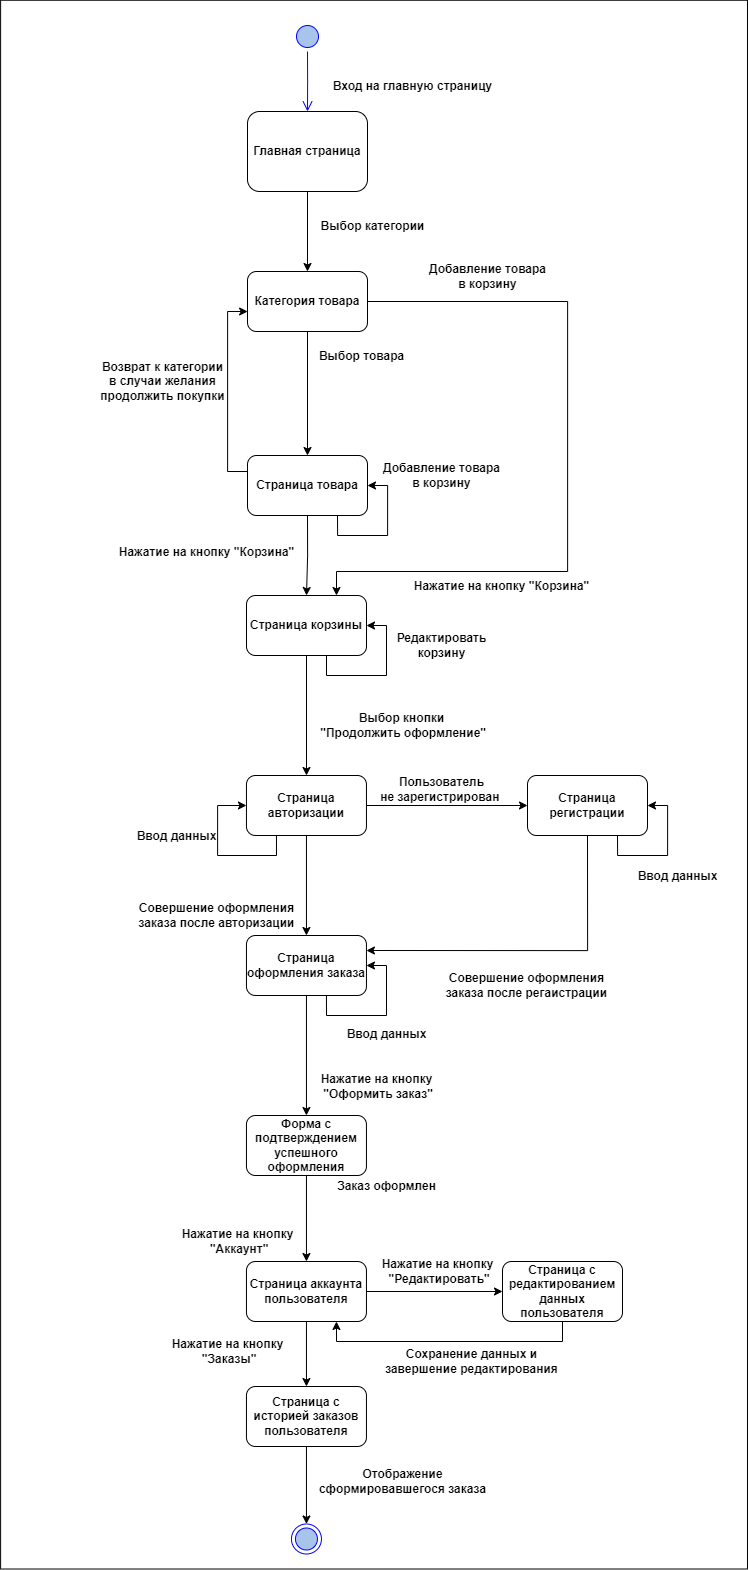

The diagram above was exported from draw.io. Its source (the exported page's mxGraphModel, read from the mxfile embedded in the PNG):
<mxGraphModel dx="2333" dy="1282" grid="1" gridSize="10" guides="1" tooltips="1" connect="1" arrows="1" fold="1" page="1" pageScale="1" pageWidth="827" pageHeight="1169" math="0" shadow="0">
  <root>
    <mxCell id="0" />
    <mxCell id="1" parent="0" />
    <mxCell id="X1AFoZA61pft2HY-3fXo-2" value="" style="rounded=0;whiteSpace=wrap;html=1;rotation=90;" vertex="1" parent="1">
      <mxGeometry x="-197.82" y="509.7" width="1568.75" height="746.87" as="geometry" />
    </mxCell>
    <mxCell id="PyNWuIQb7Nq5m5Bl3WX2-1" value="" style="ellipse;html=1;shape=startState;fillColor=#A9C4EB;strokeColor=#0000FF;" parent="1" vertex="1">
      <mxGeometry x="505" y="120" width="30" height="30" as="geometry" />
    </mxCell>
    <mxCell id="PyNWuIQb7Nq5m5Bl3WX2-2" value="" style="edgeStyle=orthogonalEdgeStyle;html=1;verticalAlign=bottom;endArrow=open;endSize=8;strokeColor=#0000FF;rounded=0;" parent="1" source="PyNWuIQb7Nq5m5Bl3WX2-1" edge="1">
      <mxGeometry relative="1" as="geometry">
        <mxPoint x="520" y="210" as="targetPoint" />
      </mxGeometry>
    </mxCell>
    <mxCell id="PyNWuIQb7Nq5m5Bl3WX2-42" style="edgeStyle=orthogonalEdgeStyle;rounded=0;orthogonalLoop=1;jettySize=auto;html=1;exitX=0.5;exitY=1;exitDx=0;exitDy=0;" parent="1" source="PyNWuIQb7Nq5m5Bl3WX2-10" target="PyNWuIQb7Nq5m5Bl3WX2-22" edge="1">
      <mxGeometry relative="1" as="geometry" />
    </mxCell>
    <mxCell id="PyNWuIQb7Nq5m5Bl3WX2-10" value="&lt;b&gt;Главная страница&lt;/b&gt;" style="rounded=1;whiteSpace=wrap;html=1;" parent="1" vertex="1">
      <mxGeometry x="460" y="210" width="120" height="80" as="geometry" />
    </mxCell>
    <mxCell id="PyNWuIQb7Nq5m5Bl3WX2-15" value="" style="ellipse;html=1;shape=endState;fillColor=#A9C4EB;strokeColor=#0000FF;" parent="1" vertex="1">
      <mxGeometry x="503.95000000000005" y="1622.5" width="30" height="30" as="geometry" />
    </mxCell>
    <mxCell id="Uq2-YvqLylh6aTnaeyBM-276" style="edgeStyle=orthogonalEdgeStyle;rounded=0;orthogonalLoop=1;jettySize=auto;html=1;exitX=0.5;exitY=1;exitDx=0;exitDy=0;" parent="1" source="PyNWuIQb7Nq5m5Bl3WX2-21" target="Uq2-YvqLylh6aTnaeyBM-275" edge="1">
      <mxGeometry relative="1" as="geometry" />
    </mxCell>
    <mxCell id="PyNWuIQb7Nq5m5Bl3WX2-21" value="&lt;b&gt;Страница корзины&lt;/b&gt;" style="rounded=1;whiteSpace=wrap;html=1;" parent="1" vertex="1">
      <mxGeometry x="459" y="694" width="120" height="60" as="geometry" />
    </mxCell>
    <mxCell id="PyNWuIQb7Nq5m5Bl3WX2-46" style="edgeStyle=orthogonalEdgeStyle;rounded=0;orthogonalLoop=1;jettySize=auto;html=1;exitX=0.5;exitY=1;exitDx=0;exitDy=0;entryX=0.5;entryY=0;entryDx=0;entryDy=0;" parent="1" source="PyNWuIQb7Nq5m5Bl3WX2-22" target="PyNWuIQb7Nq5m5Bl3WX2-43" edge="1">
      <mxGeometry relative="1" as="geometry">
        <mxPoint x="490" y="480" as="targetPoint" />
      </mxGeometry>
    </mxCell>
    <mxCell id="PyNWuIQb7Nq5m5Bl3WX2-52" style="edgeStyle=orthogonalEdgeStyle;rounded=0;orthogonalLoop=1;jettySize=auto;html=1;exitX=1;exitY=0.5;exitDx=0;exitDy=0;entryX=0.75;entryY=0;entryDx=0;entryDy=0;" parent="1" source="PyNWuIQb7Nq5m5Bl3WX2-22" target="PyNWuIQb7Nq5m5Bl3WX2-21" edge="1">
      <mxGeometry relative="1" as="geometry">
        <Array as="points">
          <mxPoint x="780" y="400" />
          <mxPoint x="780" y="670" />
          <mxPoint x="549" y="670" />
        </Array>
      </mxGeometry>
    </mxCell>
    <mxCell id="PyNWuIQb7Nq5m5Bl3WX2-22" value="&lt;b&gt;Категория товара&lt;/b&gt;" style="rounded=1;whiteSpace=wrap;html=1;" parent="1" vertex="1">
      <mxGeometry x="460" y="370" width="120" height="60" as="geometry" />
    </mxCell>
    <mxCell id="PyNWuIQb7Nq5m5Bl3WX2-29" value="&lt;b&gt;Выбор категории&lt;/b&gt;" style="text;html=1;align=center;verticalAlign=middle;resizable=0;points=[];autosize=1;strokeColor=none;fillColor=none;" parent="1" vertex="1">
      <mxGeometry x="520" y="310" width="130" height="30" as="geometry" />
    </mxCell>
    <mxCell id="PyNWuIQb7Nq5m5Bl3WX2-48" style="edgeStyle=orthogonalEdgeStyle;rounded=0;orthogonalLoop=1;jettySize=auto;html=1;exitX=0;exitY=0.267;exitDx=0;exitDy=0;exitPerimeter=0;" parent="1" source="PyNWuIQb7Nq5m5Bl3WX2-43" edge="1">
      <mxGeometry relative="1" as="geometry">
        <mxPoint x="460" y="410" as="targetPoint" />
        <Array as="points">
          <mxPoint x="440" y="570" />
          <mxPoint x="440" y="410" />
          <mxPoint x="460" y="410" />
        </Array>
      </mxGeometry>
    </mxCell>
    <mxCell id="Uq2-YvqLylh6aTnaeyBM-287" style="edgeStyle=orthogonalEdgeStyle;rounded=0;orthogonalLoop=1;jettySize=auto;html=1;exitX=0.5;exitY=1;exitDx=0;exitDy=0;entryX=0.5;entryY=0;entryDx=0;entryDy=0;" parent="1" source="PyNWuIQb7Nq5m5Bl3WX2-43" target="PyNWuIQb7Nq5m5Bl3WX2-21" edge="1">
      <mxGeometry relative="1" as="geometry" />
    </mxCell>
    <mxCell id="PyNWuIQb7Nq5m5Bl3WX2-43" value="&lt;b&gt;Страница товара&lt;/b&gt;" style="rounded=1;whiteSpace=wrap;html=1;" parent="1" vertex="1">
      <mxGeometry x="460" y="554" width="120" height="60" as="geometry" />
    </mxCell>
    <mxCell id="Uq2-YvqLylh6aTnaeyBM-269" style="edgeStyle=orthogonalEdgeStyle;rounded=0;orthogonalLoop=1;jettySize=auto;html=1;exitX=0.5;exitY=1;exitDx=0;exitDy=0;" parent="1" source="PyNWuIQb7Nq5m5Bl3WX2-45" target="Uq2-YvqLylh6aTnaeyBM-268" edge="1">
      <mxGeometry relative="1" as="geometry" />
    </mxCell>
    <mxCell id="PyNWuIQb7Nq5m5Bl3WX2-45" value="&lt;b&gt;Страница оформления заказа&lt;/b&gt;" style="rounded=1;whiteSpace=wrap;html=1;" parent="1" vertex="1">
      <mxGeometry x="458.95000000000005" y="1034" width="120" height="60" as="geometry" />
    </mxCell>
    <mxCell id="PyNWuIQb7Nq5m5Bl3WX2-47" value="&lt;b&gt;Выбор товара&lt;/b&gt;" style="text;html=1;align=center;verticalAlign=middle;resizable=0;points=[];autosize=1;strokeColor=none;fillColor=none;" parent="1" vertex="1">
      <mxGeometry x="518.95" y="440" width="110" height="30" as="geometry" />
    </mxCell>
    <mxCell id="PyNWuIQb7Nq5m5Bl3WX2-49" value="&lt;b&gt;Возврат к категории &lt;br&gt;в случаи&amp;nbsp;желания &lt;br&gt;продолжить покупки&lt;/b&gt;" style="text;html=1;align=center;verticalAlign=middle;resizable=0;points=[];autosize=1;strokeColor=none;fillColor=none;" parent="1" vertex="1">
      <mxGeometry x="300" y="450" width="150" height="60" as="geometry" />
    </mxCell>
    <mxCell id="PyNWuIQb7Nq5m5Bl3WX2-51" value="&lt;b&gt;Добавление товара &lt;br&gt;в корзину&lt;/b&gt;" style="text;html=1;align=center;verticalAlign=middle;resizable=0;points=[];autosize=1;strokeColor=none;fillColor=none;" parent="1" vertex="1">
      <mxGeometry x="584" y="554" width="140" height="40" as="geometry" />
    </mxCell>
    <mxCell id="PyNWuIQb7Nq5m5Bl3WX2-55" style="edgeStyle=orthogonalEdgeStyle;rounded=0;orthogonalLoop=1;jettySize=auto;html=1;exitX=0.5;exitY=1;exitDx=0;exitDy=0;entryX=1;entryY=0.5;entryDx=0;entryDy=0;" parent="1" source="PyNWuIQb7Nq5m5Bl3WX2-21" target="PyNWuIQb7Nq5m5Bl3WX2-21" edge="1">
      <mxGeometry relative="1" as="geometry">
        <Array as="points">
          <mxPoint x="539" y="754" />
          <mxPoint x="539" y="774" />
          <mxPoint x="599" y="774" />
          <mxPoint x="599" y="724" />
        </Array>
      </mxGeometry>
    </mxCell>
    <mxCell id="PyNWuIQb7Nq5m5Bl3WX2-56" value="&lt;b&gt;Редактировать &lt;br&gt;корзину&lt;/b&gt;" style="text;html=1;align=center;verticalAlign=middle;resizable=0;points=[];autosize=1;strokeColor=none;fillColor=none;" parent="1" vertex="1">
      <mxGeometry x="599" y="724" width="110" height="40" as="geometry" />
    </mxCell>
    <mxCell id="PyNWuIQb7Nq5m5Bl3WX2-58" value="&lt;b&gt;Выбор кнопки&lt;br&gt;&amp;nbsp;&quot;Продолжить оформление&quot;&lt;/b&gt;" style="text;html=1;align=center;verticalAlign=middle;resizable=0;points=[];autosize=1;strokeColor=none;fillColor=none;" parent="1" vertex="1">
      <mxGeometry x="518.95" y="804" width="190" height="40" as="geometry" />
    </mxCell>
    <mxCell id="PyNWuIQb7Nq5m5Bl3WX2-62" style="edgeStyle=orthogonalEdgeStyle;rounded=0;orthogonalLoop=1;jettySize=auto;html=1;entryX=1;entryY=0.5;entryDx=0;entryDy=0;" parent="1" target="PyNWuIQb7Nq5m5Bl3WX2-45" edge="1">
      <mxGeometry relative="1" as="geometry">
        <mxPoint x="538.95" y="1094" as="sourcePoint" />
        <Array as="points">
          <mxPoint x="538.95" y="1094" />
          <mxPoint x="538.95" y="1114" />
          <mxPoint x="598.95" y="1114" />
          <mxPoint x="598.95" y="1064" />
        </Array>
      </mxGeometry>
    </mxCell>
    <mxCell id="PyNWuIQb7Nq5m5Bl3WX2-63" value="&lt;b&gt;Ввод данных&lt;/b&gt;" style="text;html=1;align=center;verticalAlign=middle;resizable=0;points=[];autosize=1;strokeColor=none;fillColor=none;" parent="1" vertex="1">
      <mxGeometry x="548.95" y="1118" width="100" height="30" as="geometry" />
    </mxCell>
    <mxCell id="PyNWuIQb7Nq5m5Bl3WX2-74" value="&lt;b&gt;Заказ оформлен&lt;/b&gt;" style="text;html=1;align=center;verticalAlign=middle;resizable=0;points=[];autosize=1;strokeColor=none;fillColor=none;" parent="1" vertex="1">
      <mxGeometry x="538.95" y="1270" width="120" height="30" as="geometry" />
    </mxCell>
    <mxCell id="PyNWuIQb7Nq5m5Bl3WX2-88" value="&lt;b&gt;Совершение оформления &lt;br&gt;заказа после авторизации&lt;/b&gt;" style="text;html=1;align=center;verticalAlign=middle;resizable=0;points=[];autosize=1;strokeColor=none;fillColor=none;" parent="1" vertex="1">
      <mxGeometry x="339" y="994" width="180" height="40" as="geometry" />
    </mxCell>
    <mxCell id="Uq2-YvqLylh6aTnaeyBM-300" style="edgeStyle=orthogonalEdgeStyle;rounded=0;orthogonalLoop=1;jettySize=auto;html=1;exitX=0.5;exitY=1;exitDx=0;exitDy=0;entryX=0.5;entryY=0;entryDx=0;entryDy=0;" parent="1" source="Uq2-YvqLylh6aTnaeyBM-268" target="Uq2-YvqLylh6aTnaeyBM-299" edge="1">
      <mxGeometry relative="1" as="geometry" />
    </mxCell>
    <mxCell id="Uq2-YvqLylh6aTnaeyBM-268" value="&lt;b&gt;Форма с подтверждением успешного оформления&lt;/b&gt;" style="rounded=1;whiteSpace=wrap;html=1;" parent="1" vertex="1">
      <mxGeometry x="458.95000000000005" y="1214" width="120" height="60" as="geometry" />
    </mxCell>
    <mxCell id="Uq2-YvqLylh6aTnaeyBM-274" value="&lt;b&gt;Нажатие на кнопку&lt;br&gt;&amp;nbsp;&quot;Оформить заказ&quot;&lt;/b&gt;" style="text;html=1;align=center;verticalAlign=middle;resizable=0;points=[];autosize=1;strokeColor=none;fillColor=none;" parent="1" vertex="1">
      <mxGeometry x="518.95" y="1165" width="140" height="40" as="geometry" />
    </mxCell>
    <mxCell id="Uq2-YvqLylh6aTnaeyBM-280" style="edgeStyle=orthogonalEdgeStyle;rounded=0;orthogonalLoop=1;jettySize=auto;html=1;exitX=0.5;exitY=1;exitDx=0;exitDy=0;" parent="1" source="Uq2-YvqLylh6aTnaeyBM-275" target="PyNWuIQb7Nq5m5Bl3WX2-45" edge="1">
      <mxGeometry relative="1" as="geometry" />
    </mxCell>
    <mxCell id="Uq2-YvqLylh6aTnaeyBM-281" style="edgeStyle=orthogonalEdgeStyle;rounded=0;orthogonalLoop=1;jettySize=auto;html=1;exitX=1;exitY=0.5;exitDx=0;exitDy=0;" parent="1" source="Uq2-YvqLylh6aTnaeyBM-275" target="Uq2-YvqLylh6aTnaeyBM-277" edge="1">
      <mxGeometry relative="1" as="geometry" />
    </mxCell>
    <mxCell id="Uq2-YvqLylh6aTnaeyBM-275" value="&lt;b&gt;Страница авторизации&lt;/b&gt;" style="rounded=1;whiteSpace=wrap;html=1;" parent="1" vertex="1">
      <mxGeometry x="458.95000000000005" y="874" width="120" height="60" as="geometry" />
    </mxCell>
    <mxCell id="Uq2-YvqLylh6aTnaeyBM-282" style="edgeStyle=orthogonalEdgeStyle;rounded=0;orthogonalLoop=1;jettySize=auto;html=1;exitX=0.5;exitY=1;exitDx=0;exitDy=0;entryX=1;entryY=0.25;entryDx=0;entryDy=0;" parent="1" source="Uq2-YvqLylh6aTnaeyBM-277" target="PyNWuIQb7Nq5m5Bl3WX2-45" edge="1">
      <mxGeometry relative="1" as="geometry" />
    </mxCell>
    <mxCell id="Uq2-YvqLylh6aTnaeyBM-277" value="&lt;b&gt;Страница регистрации&lt;/b&gt;" style="rounded=1;whiteSpace=wrap;html=1;" parent="1" vertex="1">
      <mxGeometry x="740" y="874" width="120" height="60" as="geometry" />
    </mxCell>
    <mxCell id="Uq2-YvqLylh6aTnaeyBM-283" value="&lt;b&gt;Совершение оформления &lt;br&gt;заказа после регаистрации&lt;/b&gt;" style="text;html=1;align=center;verticalAlign=middle;resizable=0;points=[];autosize=1;strokeColor=none;fillColor=none;" parent="1" vertex="1">
      <mxGeometry x="648.95" y="1064" width="180" height="40" as="geometry" />
    </mxCell>
    <mxCell id="Uq2-YvqLylh6aTnaeyBM-284" value="&lt;b&gt;Пользователь &lt;br&gt;не зарегистрирован&amp;nbsp;&lt;/b&gt;" style="text;html=1;align=center;verticalAlign=middle;resizable=0;points=[];autosize=1;strokeColor=none;fillColor=none;" parent="1" vertex="1">
      <mxGeometry x="579" y="868" width="150" height="40" as="geometry" />
    </mxCell>
    <mxCell id="Uq2-YvqLylh6aTnaeyBM-286" style="edgeStyle=orthogonalEdgeStyle;rounded=0;orthogonalLoop=1;jettySize=auto;html=1;exitX=0.75;exitY=1;exitDx=0;exitDy=0;entryX=1;entryY=0.5;entryDx=0;entryDy=0;" parent="1" source="PyNWuIQb7Nq5m5Bl3WX2-43" target="PyNWuIQb7Nq5m5Bl3WX2-43" edge="1">
      <mxGeometry relative="1" as="geometry" />
    </mxCell>
    <mxCell id="Uq2-YvqLylh6aTnaeyBM-289" value="&lt;b&gt;Вход на главную страницу&lt;/b&gt;" style="text;html=1;align=center;verticalAlign=middle;resizable=0;points=[];autosize=1;strokeColor=none;fillColor=none;" parent="1" vertex="1">
      <mxGeometry x="535" y="170" width="180" height="30" as="geometry" />
    </mxCell>
    <mxCell id="Uq2-YvqLylh6aTnaeyBM-291" value="&lt;b&gt;Добавление товара &lt;br&gt;в корзину&lt;/b&gt;" style="text;html=1;align=center;verticalAlign=middle;resizable=0;points=[];autosize=1;strokeColor=none;fillColor=none;" parent="1" vertex="1">
      <mxGeometry x="630" y="355" width="140" height="40" as="geometry" />
    </mxCell>
    <mxCell id="Uq2-YvqLylh6aTnaeyBM-292" value="&lt;b&gt;Нажатие на кнопку &quot;Корзина&quot;&lt;/b&gt;" style="text;html=1;align=center;verticalAlign=middle;resizable=0;points=[];autosize=1;strokeColor=none;fillColor=none;" parent="1" vertex="1">
      <mxGeometry x="613.95" y="670" width="200" height="30" as="geometry" />
    </mxCell>
    <mxCell id="Uq2-YvqLylh6aTnaeyBM-293" value="&lt;b&gt;Нажатие на кнопку &quot;Корзина&quot;&lt;/b&gt;" style="text;html=1;align=center;verticalAlign=middle;resizable=0;points=[];autosize=1;strokeColor=none;fillColor=none;" parent="1" vertex="1">
      <mxGeometry x="318.95000000000005" y="636" width="200" height="30" as="geometry" />
    </mxCell>
    <mxCell id="Uq2-YvqLylh6aTnaeyBM-294" style="edgeStyle=orthogonalEdgeStyle;rounded=0;orthogonalLoop=1;jettySize=auto;html=1;exitX=0.75;exitY=1;exitDx=0;exitDy=0;entryX=1;entryY=0.5;entryDx=0;entryDy=0;" parent="1" source="Uq2-YvqLylh6aTnaeyBM-277" target="Uq2-YvqLylh6aTnaeyBM-277" edge="1">
      <mxGeometry relative="1" as="geometry" />
    </mxCell>
    <mxCell id="Uq2-YvqLylh6aTnaeyBM-295" value="&lt;b&gt;Ввод данных&lt;/b&gt;" style="text;html=1;align=center;verticalAlign=middle;resizable=0;points=[];autosize=1;strokeColor=none;fillColor=none;" parent="1" vertex="1">
      <mxGeometry x="840" y="960" width="100" height="30" as="geometry" />
    </mxCell>
    <mxCell id="Uq2-YvqLylh6aTnaeyBM-297" style="edgeStyle=orthogonalEdgeStyle;rounded=0;orthogonalLoop=1;jettySize=auto;html=1;exitX=0.25;exitY=1;exitDx=0;exitDy=0;entryX=0;entryY=0.5;entryDx=0;entryDy=0;" parent="1" source="Uq2-YvqLylh6aTnaeyBM-275" target="Uq2-YvqLylh6aTnaeyBM-275" edge="1">
      <mxGeometry relative="1" as="geometry">
        <Array as="points">
          <mxPoint x="489" y="954" />
          <mxPoint x="430" y="954" />
          <mxPoint x="430" y="904" />
        </Array>
      </mxGeometry>
    </mxCell>
    <mxCell id="Uq2-YvqLylh6aTnaeyBM-298" value="&lt;b&gt;Ввод данных&lt;/b&gt;" style="text;html=1;align=center;verticalAlign=middle;resizable=0;points=[];autosize=1;strokeColor=none;fillColor=none;" parent="1" vertex="1">
      <mxGeometry x="339.00000000000006" y="920" width="100" height="30" as="geometry" />
    </mxCell>
    <mxCell id="Uq2-YvqLylh6aTnaeyBM-303" style="edgeStyle=orthogonalEdgeStyle;rounded=0;orthogonalLoop=1;jettySize=auto;html=1;exitX=0.5;exitY=1;exitDx=0;exitDy=0;" parent="1" source="Uq2-YvqLylh6aTnaeyBM-299" target="Uq2-YvqLylh6aTnaeyBM-302" edge="1">
      <mxGeometry relative="1" as="geometry" />
    </mxCell>
    <mxCell id="Uq2-YvqLylh6aTnaeyBM-309" style="edgeStyle=orthogonalEdgeStyle;rounded=0;orthogonalLoop=1;jettySize=auto;html=1;exitX=1;exitY=0.5;exitDx=0;exitDy=0;entryX=0;entryY=0.5;entryDx=0;entryDy=0;" parent="1" source="Uq2-YvqLylh6aTnaeyBM-299" target="Uq2-YvqLylh6aTnaeyBM-307" edge="1">
      <mxGeometry relative="1" as="geometry" />
    </mxCell>
    <mxCell id="Uq2-YvqLylh6aTnaeyBM-299" value="&lt;b&gt;Страница аккаунта пользователя&lt;/b&gt;" style="rounded=1;whiteSpace=wrap;html=1;" parent="1" vertex="1">
      <mxGeometry x="458.95" y="1360" width="120" height="60" as="geometry" />
    </mxCell>
    <mxCell id="Uq2-YvqLylh6aTnaeyBM-301" value="&lt;b&gt;Нажатие на кнопку&lt;br&gt;&amp;nbsp;&quot;Аккаунт&quot;&lt;/b&gt;" style="text;html=1;align=center;verticalAlign=middle;resizable=0;points=[];autosize=1;strokeColor=none;fillColor=none;" parent="1" vertex="1">
      <mxGeometry x="380.00000000000006" y="1320" width="140" height="40" as="geometry" />
    </mxCell>
    <mxCell id="Uq2-YvqLylh6aTnaeyBM-305" style="edgeStyle=orthogonalEdgeStyle;rounded=0;orthogonalLoop=1;jettySize=auto;html=1;exitX=0.5;exitY=1;exitDx=0;exitDy=0;" parent="1" source="Uq2-YvqLylh6aTnaeyBM-302" target="PyNWuIQb7Nq5m5Bl3WX2-15" edge="1">
      <mxGeometry relative="1" as="geometry" />
    </mxCell>
    <mxCell id="Uq2-YvqLylh6aTnaeyBM-302" value="&lt;b&gt;Страница с историей заказов пользователя&lt;/b&gt;" style="rounded=1;whiteSpace=wrap;html=1;" parent="1" vertex="1">
      <mxGeometry x="458.95" y="1485" width="120" height="60" as="geometry" />
    </mxCell>
    <mxCell id="Uq2-YvqLylh6aTnaeyBM-304" value="&lt;b&gt;Нажатие на кнопку&lt;br&gt;&amp;nbsp;&quot;Заказы&quot;&lt;/b&gt;" style="text;html=1;align=center;verticalAlign=middle;resizable=0;points=[];autosize=1;strokeColor=none;fillColor=none;" parent="1" vertex="1">
      <mxGeometry x="370.00000000000006" y="1430" width="140" height="40" as="geometry" />
    </mxCell>
    <mxCell id="Uq2-YvqLylh6aTnaeyBM-306" value="&lt;b&gt;Отображение &lt;br&gt;сформировавшегося заказа&lt;/b&gt;" style="text;html=1;align=center;verticalAlign=middle;resizable=0;points=[];autosize=1;strokeColor=none;fillColor=none;" parent="1" vertex="1">
      <mxGeometry x="520" y="1560" width="190" height="40" as="geometry" />
    </mxCell>
    <mxCell id="Uq2-YvqLylh6aTnaeyBM-310" style="edgeStyle=orthogonalEdgeStyle;rounded=0;orthogonalLoop=1;jettySize=auto;html=1;exitX=0.5;exitY=1;exitDx=0;exitDy=0;entryX=0.75;entryY=1;entryDx=0;entryDy=0;" parent="1" source="Uq2-YvqLylh6aTnaeyBM-307" target="Uq2-YvqLylh6aTnaeyBM-299" edge="1">
      <mxGeometry relative="1" as="geometry" />
    </mxCell>
    <mxCell id="Uq2-YvqLylh6aTnaeyBM-307" value="&lt;b&gt;Страница с редактированием данных пользователя&lt;/b&gt;" style="rounded=1;whiteSpace=wrap;html=1;" parent="1" vertex="1">
      <mxGeometry x="715" y="1360" width="120" height="60" as="geometry" />
    </mxCell>
    <mxCell id="Uq2-YvqLylh6aTnaeyBM-308" value="&lt;b&gt;Нажатие на кнопку&lt;br&gt;&amp;nbsp;&quot;Редактировать&quot;&lt;/b&gt;" style="text;html=1;align=center;verticalAlign=middle;resizable=0;points=[];autosize=1;strokeColor=none;fillColor=none;" parent="1" vertex="1">
      <mxGeometry x="580" y="1350" width="140" height="40" as="geometry" />
    </mxCell>
    <mxCell id="Uq2-YvqLylh6aTnaeyBM-311" value="&lt;b&gt;Сохранение данных и &lt;br&gt;завершение&amp;nbsp;&lt;/b&gt;&lt;b&gt;редактирования&lt;/b&gt;" style="text;html=1;align=center;verticalAlign=middle;resizable=0;points=[];autosize=1;strokeColor=none;fillColor=none;" parent="1" vertex="1">
      <mxGeometry x="584" y="1440" width="200" height="40" as="geometry" />
    </mxCell>
  </root>
</mxGraphModel>